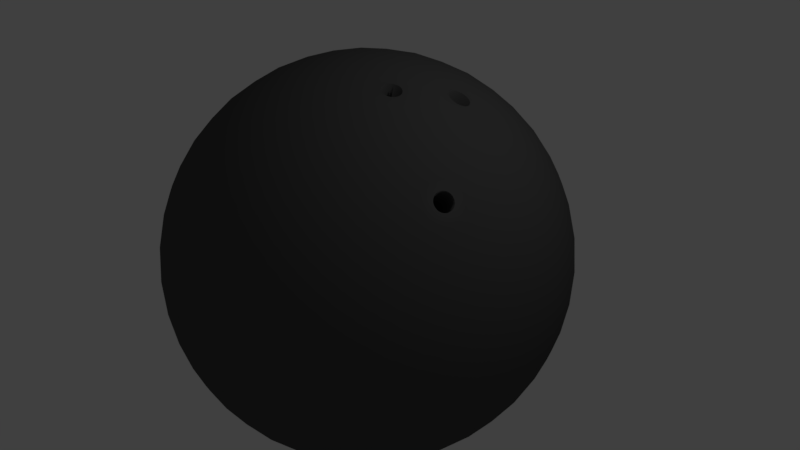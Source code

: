 # Source: bowling_ball_52.blend  (saved by Blender 2.79.0; exported with 4.5.12 LTS)
import bpy
from mathutils import Matrix  # noqa: F401  (used for matrix-valued properties, if any)

bpy.ops.wm.read_factory_settings(use_empty=True)
scene = bpy.context.scene
scene.name = 'Scene'

# ---- collections
col_collection_1 = bpy.data.collections.new('Collection 1'); scene.collection.children.link(col_collection_1)

# ---- materials (node trees are filled in below, after node groups)
mat_bowling_ball = bpy.data.materials.new('bowling ball')
mat_bowling_ball.alpha_threshold = 0.0
mat_bowling_ball.use_transparent_shadow = False
mat_bowling_ball.diffuse_color = (0.08353, 0.08353, 0.08353, 1.0)
mat_bowling_ball.roughness = 0.5

# ---- material node trees

# ---- world
world_world = bpy.data.worlds.new('World'); scene.world = world_world
world_world.color = (0.05088, 0.05088, 0.05088)
world_world.use_sun_shadow = False
world_world.sun_shadow_jitter_overblur = 0.0
world_world.cycles.sampling_method = 'MANUAL'

# ---- cameras
cam_camera = bpy.data.cameras.new('Camera')
cam_camera.clip_end = 100.0
cam_camera.lens = 35.0
cam_camera.sensor_width = 32.0
cam_camera.sensor_height = 18.0
cam_camera.ortho_scale = 7.314
cam_camera.dof.focus_distance = 0.0
cam_camera.dof.aperture_fstop = 128.0

# ---- lights
light_lamp = bpy.data.lights.new('Lamp', 'POINT')
light_lamp.transmission_factor = 0.0
light_lamp.cutoff_distance = 30.0
light_lamp.energy = 100.0
light_lamp.shadow_buffer_clip_start = 1.001
light_lamp.shadow_soft_size = 0.1
light_lamp.shadow_maximum_resolution = 0.006
light_lamp.use_absolute_resolution = True

# ---- meshes
me_icosphere_001 = bpy.data.meshes.new('Icosphere.001')
me_icosphere_001.from_pydata([(0.0, 0.0, -1.0), (0.7236, -0.5257, -0.4472), (-0.2764, -0.8506, -0.4472), (-0.8944, 0.0, -0.4472), (-0.2764, 0.8506, -0.4472), (0.7236, 0.5257, -0.4472), (0.2764, -0.8506, 0.4472), (-0.7236, -0.5257, 0.4472), (-0.7236, 0.5257, 0.4472), (0.2764, 0.8506, 0.4472), (0.8944, 0.0, 0.4472), (0.0, 0.0, 1.0), (-0.2579, -0.7939, -0.5507), (-0.2328, -0.7166, -0.6575), (-0.2007, -0.6177, -0.7604), (-0.1625, -0.5, -0.8507), (-0.1204, -0.3706, -0.921), (-0.07761, -0.2389, -0.9679), (-0.03685, -0.1134, -0.9929), (0.09647, -0.07009, -0.9929), (0.2032, -0.1476, -0.9679), (0.3153, -0.229, -0.921), (0.4253, -0.309, -0.8507), (0.5254, -0.3817, -0.7604), (0.6095, -0.4429, -0.6575), (0.6753, -0.4906, -0.5507), (0.6385, -0.604, -0.477), (0.5319, -0.6817, -0.5023), (0.405, -0.7523, -0.5196), (0.2629, -0.809, -0.5257), (0.1146, -0.8467, -0.5196), (-0.02964, -0.8642, -0.5023), (-0.1615, -0.864, -0.477), (0.7718, 0.4205, -0.477), (0.8127, 0.2952, -0.5023), (0.8407, 0.1527, -0.5196), (0.8506, -1.752e-08, -0.5257), (0.8407, -0.1527, -0.5196), (0.8127, -0.2952, -0.5023), (0.7718, -0.4205, -0.477), (0.09647, 0.07009, -0.9929), (0.2032, 0.1476, -0.9679), (0.3153, 0.229, -0.921), (0.4253, 0.309, -0.8507), (0.5254, 0.3817, -0.7604), (0.6095, 0.4429, -0.6575), (0.6753, 0.4906, -0.5507), (-0.8347, 0.0, -0.5507), (-0.7534, 0.0, -0.6575), (-0.6495, 0.0, -0.7604), (-0.5257, 0.0, -0.8507), (-0.3897, 0.0, -0.921), (-0.2511, 0.0, -0.9679), (-0.1192, 0.0, -0.9929), (-0.3772, -0.7939, -0.477), (-0.484, -0.7166, -0.5023), (-0.5904, -0.6177, -0.5196), (-0.6882, -0.5, -0.5257), (-0.7699, -0.3706, -0.5196), (-0.8311, -0.2389, -0.5023), (-0.8716, -0.1134, -0.477), (-0.2579, 0.7939, -0.5507), (-0.2328, 0.7166, -0.6575), (-0.2007, 0.6177, -0.7604), (-0.1625, 0.5, -0.8507), (-0.1204, 0.3706, -0.921), (-0.07761, 0.2389, -0.9679), (-0.03685, 0.1134, -0.9929), (-0.8716, 0.1134, -0.477), (-0.8311, 0.2389, -0.5023), (-0.7699, 0.3706, -0.5196), (-0.6882, 0.5, -0.5257), (-0.5904, 0.6177, -0.5196), (-0.484, 0.7166, -0.5023), (-0.3772, 0.7939, -0.477), (-0.1615, 0.864, -0.477), (-0.02964, 0.8642, -0.5023), (0.1146, 0.8467, -0.5196), (0.2629, 0.809, -0.5257), (0.405, 0.7523, -0.5196), (0.5319, 0.6817, -0.5023), (0.6385, 0.604, -0.477), (0.9312, -0.07009, 0.3577), (0.9566, -0.1476, 0.2511), (0.9647, -0.229, 0.1299), (0.9511, -0.309, -8.759e-09), (0.9151, -0.3817, -0.1299), (0.8607, -0.4429, -0.2512), (0.7945, -0.4906, -0.3577), (0.7945, 0.4906, -0.3577), (0.8607, 0.4429, -0.2512), (0.9151, 0.3817, -0.1299), (0.9511, 0.309, 8.759e-09), (0.9647, 0.229, 0.1299), (0.9566, 0.1476, 0.2511), (0.9312, 0.07009, 0.3577), (0.2211, -0.9073, 0.3577), (0.1552, -0.9554, 0.2512), (0.08028, -0.9883, 0.1299), (-8.759e-09, -1.0, -8.759e-09), (-0.08028, -0.9883, -0.1299), (-0.1552, -0.9554, -0.2512), (-0.2211, -0.9073, -0.3577), (0.7122, -0.604, -0.3577), (0.6872, -0.6817, -0.2512), (0.6458, -0.7523, -0.1299), (0.5878, -0.809, 8.759e-09), (0.5159, -0.8467, 0.1299), (0.436, -0.8642, 0.2512), (0.3544, -0.864, 0.3577), (-0.7945, -0.4906, 0.3577), (-0.8607, -0.4429, 0.2512), (-0.9151, -0.3817, 0.1299), (-0.9511, -0.309, -8.759e-09), (-0.9647, -0.229, -0.1299), (-0.9566, -0.1476, -0.2511), (-0.9312, -0.07009, -0.3577), (-0.3544, -0.864, -0.3577), (-0.436, -0.8642, -0.2512), (-0.5159, -0.8467, -0.1299), (-0.5878, -0.809, 8.759e-09), (-0.6458, -0.7523, 0.1299), (-0.6872, -0.6817, 0.2512), (-0.7122, -0.604, 0.3577), (-0.7122, 0.604, 0.3577), (-0.6872, 0.6817, 0.2512), (-0.6458, 0.7523, 0.1299), (-0.5878, 0.809, -8.759e-09), (-0.5159, 0.8467, -0.1299), (-0.436, 0.8642, -0.2512), (-0.3544, 0.864, -0.3577), (-0.9312, 0.07009, -0.3577), (-0.9566, 0.1476, -0.2511), (-0.9647, 0.229, -0.1299), (-0.9511, 0.309, 8.759e-09), (-0.9151, 0.3817, 0.1299), (-0.8607, 0.4429, 0.2512), (-0.7945, 0.4906, 0.3577), (0.3544, 0.864, 0.3577), (0.436, 0.8642, 0.2512), (0.5159, 0.8467, 0.1299), (0.5878, 0.809, -8.759e-09), (0.6458, 0.7523, -0.1299), (0.6872, 0.6817, -0.2512), (0.7122, 0.604, -0.3577), (-0.2211, 0.9073, -0.3577), (-0.1552, 0.9554, -0.2512), (-0.08028, 0.9883, -0.1299), (8.759e-09, 1.0, 8.759e-09), (0.08028, 0.9883, 0.1299), (0.1552, 0.9554, 0.2512), (0.2211, 0.9073, 0.3577), (0.8716, -0.1134, 0.477), (0.8008, -0.2458, 0.5436), (0.7594, -0.3258, 0.559), (0.6882, -0.5, 0.5257), (0.5904, -0.6177, 0.5196), (0.484, -0.7166, 0.5023), (0.3772, -0.7939, 0.477), (0.1615, -0.864, 0.477), (0.02964, -0.8642, 0.5023), (-0.1146, -0.8467, 0.5196), (-0.2629, -0.809, 0.5257), (-0.405, -0.7523, 0.5196), (-0.5319, -0.6817, 0.5023), (-0.6385, -0.604, 0.477), (-0.7718, -0.4205, 0.477), (-0.8127, -0.2952, 0.5023), (-0.8407, -0.1527, 0.5196), (-0.8506, 1.752e-08, 0.5257), (-0.8407, 0.1527, 0.5196), (-0.8127, 0.2952, 0.5023), (-0.7718, 0.4205, 0.477), (-0.6385, 0.604, 0.477), (-0.5319, 0.6817, 0.5023), (-0.405, 0.7523, 0.5196), (-0.2629, 0.809, 0.5257), (-0.1146, 0.8467, 0.5196), (0.02964, 0.8642, 0.5023), (0.1615, 0.864, 0.477), (0.3772, 0.7939, 0.477), (0.484, 0.7166, 0.5023), (0.5904, 0.6177, 0.5196), (0.6882, 0.5, 0.5257), (0.7699, 0.3706, 0.5196), (0.8311, 0.2389, 0.5023), (0.8716, 0.1134, 0.477), (0.03685, -0.1134, 0.9929), (0.07761, -0.2389, 0.9679), (0.1204, -0.3706, 0.921), (0.1625, -0.5, 0.8507), (0.2007, -0.6177, 0.7604), (0.2328, -0.7166, 0.6575), (0.2579, -0.7939, 0.5507), (0.8347, 0.0, 0.5507), (0.7534, 0.0, 0.6575), (0.6495, 0.0, 0.7604), (0.4999, 0.04955, 0.8622), (0.3594, -0.05182, 0.9292), (0.2734, -0.04584, 0.9594), (0.1192, 0.0, 0.9929), (-0.09647, -0.07009, 0.9929), (-0.2032, -0.1476, 0.9679), (-0.3153, -0.229, 0.921), (-0.4253, -0.309, 0.8507), (-0.5254, -0.3817, 0.7604), (-0.6095, -0.4429, 0.6575), (-0.6753, -0.4906, 0.5507), (-0.09647, 0.07009, 0.9929), (-0.2032, 0.1476, 0.9679), (-0.3153, 0.229, 0.921), (-0.4253, 0.309, 0.8507), (-0.5254, 0.3817, 0.7604), (-0.6095, 0.4429, 0.6575), (-0.6753, 0.4906, 0.5507), (0.03685, 0.1134, 0.9929), (0.07761, 0.2389, 0.9679), (0.1204, 0.3706, 0.921), (0.1625, 0.5, 0.8507), (0.2007, 0.6177, 0.7604), (0.2328, 0.7166, 0.6575), (0.2579, 0.7939, 0.5507), (0.1662, 0.1207, 0.9787), (0.3619, 0.13, 0.9206), (0.2152, 0.253, 0.9432), (0.7615, -0.2128, 0.6086), (0.3618, 0.2629, 0.8944), (0.2629, 0.3892, 0.8829), (0.536, 0.1307, 0.8309), (0.4868, 0.2165, 0.8435), (0.41, 0.3996, 0.8199), (0.305, 0.5189, 0.7986), (0.7063, 0.1265, 0.6966), (0.6382, 0.2629, 0.7236), (0.55, 0.3996, 0.7334), (0.4472, 0.5257, 0.7236), (0.3386, 0.6326, 0.6966), (0.801, 0.1208, 0.5863), (0.7474, 0.253, 0.6143), (0.6721, 0.3892, 0.6299), (0.5778, 0.5189, 0.6299), (0.4716, 0.6326, 0.6143), (0.3624, 0.7245, 0.5863), (-0.06348, 0.1954, 0.9787), (-0.02541, 0.3312, 0.9432), (-0.1741, 0.2829, 0.9432), (0.0161, 0.4694, 0.8829), (-0.1382, 0.4253, 0.8944), (-0.2889, 0.3703, 0.8829), (0.05825, 0.5991, 0.7986), (-0.09678, 0.5642, 0.8199), (-0.2534, 0.5134, 0.8199), (-0.3993, 0.4504, 0.7986), (0.09791, 0.7108, 0.6966), (-0.05279, 0.6882, 0.7236), (-0.2101, 0.6466, 0.7334), (-0.3618, 0.5878, 0.7236), (-0.497, 0.5175, 0.6966), (0.1327, 0.7991, 0.5863), (-0.009708, 0.789, 0.6143), (-0.1625, 0.7595, 0.6299), (-0.315, 0.7099, 0.6299), (-0.4559, 0.644, 0.6143), (-0.5771, 0.5685, 0.5863), (-0.2054, 0.0, 0.9787), (-0.3229, 0.07819, 0.9432), (-0.3229, -0.07819, 0.9432), (-0.4414, 0.1604, 0.8829), (-0.4472, -1.567e-08, 0.8944), (-0.4414, -0.1604, 0.8829), (-0.5518, 0.2405, 0.7986), (-0.5665, 0.08232, 0.8199), (-0.5665, -0.08232, 0.8199), (-0.5518, -0.2405, 0.7986), (-0.6457, 0.3128, 0.6966), (-0.6708, 0.1625, 0.7236), (-0.6798, -1.662e-08, 0.7334), (-0.6708, -0.1625, 0.7236), (-0.6457, -0.3128, 0.6966), (-0.719, 0.3731, 0.5863), (-0.7534, 0.2346, 0.6143), (-0.7725, 0.08018, 0.6299), (-0.7725, -0.08018, 0.6299), (-0.7534, -0.2346, 0.6143), (-0.719, -0.3731, 0.5863), (-0.06348, -0.1954, 0.9787), (-0.1741, -0.2829, 0.9432), (-0.02541, -0.3312, 0.9432), (-0.2889, -0.3703, 0.8829), (-0.1382, -0.4253, 0.8944), (0.0161, -0.4694, 0.8829), (-0.3993, -0.4504, 0.7986), (-0.2534, -0.5134, 0.8199), (-0.09678, -0.5642, 0.8199), (0.05825, -0.5991, 0.7986), (-0.497, -0.5175, 0.6966), (-0.3618, -0.5878, 0.7236), (-0.2101, -0.6466, 0.7334), (-0.05279, -0.6882, 0.7236), (0.09791, -0.7108, 0.6966), (-0.5771, -0.5685, 0.5863), (-0.4559, -0.644, 0.6143), (-0.315, -0.7099, 0.6299), (-0.1625, -0.7595, 0.6299), (-0.009708, -0.789, 0.6143), (0.1327, -0.7991, 0.5863), (0.2198, -0.1263, 0.9654), (0.253, -0.2035, 0.9431), (0.1273, -0.05041, 0.4003), (0.2629, -0.3892, 0.8829), (0.3414, -0.2125, 0.9133), (0.3961, -0.1282, 0.9067), (0.305, -0.5189, 0.7986), (0.41, -0.3996, 0.8199), (0.5067, -0.2664, 0.8199), (0.5878, -0.1297, 0.7985), (0.3386, -0.6326, 0.6966), (0.4472, -0.5257, 0.7236), (0.55, -0.3996, 0.7334), (0.6793, -0.259, 0.6836), (0.7221, -0.1777, 0.6648), (0.3624, -0.7245, 0.5863), (0.4716, -0.6326, 0.6143), (0.5778, -0.5189, 0.6299), (0.7017, -0.337, 0.624), (0.7232, -0.2953, 0.6201), (0.7794, -0.17, 0.6), (0.9037, 0.1954, 0.3809), (0.9215, 0.2829, 0.2661), (0.855, 0.3312, 0.3991), (0.9189, 0.3703, 0.1364), (0.8618, 0.4253, 0.2764), (0.7824, 0.4694, 0.4092), (0.8928, 0.4504, -3.13e-08), (0.8467, 0.5134, 0.1401), (0.7766, 0.5643, 0.2801), (0.6882, 0.5991, 0.4092), (0.8453, 0.5175, -0.133), (0.809, 0.5878, 0.0), (0.7499, 0.6466, 0.1401), (0.6708, 0.6882, 0.2764), (0.5792, 0.7108, 0.3991), (0.7825, 0.5685, -0.2539), (0.7534, 0.644, -0.133), (0.7043, 0.7099, 5.114e-08), (0.6361, 0.7595, 0.1364), (0.5538, 0.789, 0.2661), (0.4651, 0.7991, 0.3809), (0.09345, 0.9199, 0.3809), (0.0157, 0.9638, 0.2661), (-0.05082, 0.9155, 0.3991), (-0.0682, 0.9883, 0.1364), (-0.1382, 0.9511, 0.2764), (-0.2046, 0.8892, 0.4092), (-0.1525, 0.9883, -3.443e-07), (-0.2266, 0.9639, 0.1401), (-0.2966, 0.913, 0.2801), (-0.3571, 0.8396, 0.4092), (-0.2309, 0.9638, -0.133), (-0.309, 0.9511, -4.92e-07), (-0.3832, 0.913, 0.1401), (-0.4472, 0.8506, 0.2764), (-0.497, 0.7705, 0.3991), (-0.2989, 0.9199, -0.2539), (-0.3797, 0.9155, -0.133), (-0.4575, 0.8892, -3.835e-07), (-0.5257, 0.8396, 0.1364), (-0.5792, 0.7705, 0.2661), (-0.6163, 0.6893, 0.3809), (-0.846, 0.3731, 0.3809), (-0.9118, 0.3128, 0.2661), (-0.8864, 0.2346, 0.3991), (-0.961, 0.2405, 0.1364), (-0.9472, 0.1625, 0.2764), (-0.9089, 0.08018, 0.4092), (-0.9871, 0.1604, 1.095e-07), (-0.9867, 0.08232, 0.1401), (-0.96, -8.034e-08, 0.2801), (-0.9089, -0.08018, 0.4092), (-0.988, 0.07819, -0.133), (-1.0, -3.608e-07, 6.396e-07), (-0.9867, -0.08232, 0.1401), (-0.9472, -0.1625, 0.2764), (-0.8864, -0.2346, 0.3991), (-0.9672, -4.046e-07, -0.2539), (-0.988, -0.07819, -0.133), (-0.9871, -0.1604, 1.457e-06), (-0.961, -0.2405, 0.1364), (-0.9118, -0.3128, 0.2661), (-0.846, -0.3731, 0.3809), (-0.6163, -0.6893, 0.3809), (-0.5792, -0.7705, 0.2661), (-0.497, -0.7705, 0.3991), (-0.5257, -0.8396, 0.1364), (-0.4472, -0.8506, 0.2764), (-0.3571, -0.8396, 0.4092), (-0.4575, -0.8892, -6.26e-07), (-0.3832, -0.913, 0.1401), (-0.2966, -0.913, 0.2801), (-0.2046, -0.8892, 0.4092), (-0.3797, -0.9155, -0.133), (-0.309, -0.9511, -7.872e-07), (-0.2266, -0.9639, 0.1401), (-0.1382, -0.9511, 0.2764), (-0.05082, -0.9155, 0.3991), (-0.2989, -0.9199, -0.2539), (-0.2309, -0.9638, -0.133), (-0.1525, -0.9883, -4.943e-07), (-0.06821, -0.9883, 0.1364), (0.0157, -0.9638, 0.2661), (0.09345, -0.9199, 0.3809), (0.4651, -0.7991, 0.3809), (0.5538, -0.789, 0.2661), (0.5792, -0.7108, 0.3991), (0.6361, -0.7595, 0.1364), (0.6708, -0.6882, 0.2764), (0.6882, -0.5991, 0.4092), (0.7043, -0.7099, -1.095e-06), (0.7499, -0.6466, 0.1401), (0.7766, -0.5643, 0.2801), (0.7824, -0.4694, 0.4092), (0.7534, -0.644, -0.133), (0.809, -0.5878, -1.902e-06), (0.8467, -0.5134, 0.1401), (0.8618, -0.4253, 0.2764), (0.855, -0.3312, 0.3991), (0.7825, -0.5685, -0.2539), (0.8453, -0.5175, -0.133), (0.8928, -0.4504, -2.276e-06), (0.9189, -0.3703, 0.1364), (0.9215, -0.2829, 0.2661), (0.9037, -0.1954, 0.3809), (0.2989, 0.9199, 0.2539), (0.3797, 0.9155, 0.133), (0.2309, 0.9638, 0.133), (0.4575, 0.8892, -4.545e-09), (0.309, 0.9511, -1.307e-14), (0.1525, 0.9883, 4.545e-09), (0.5257, 0.8396, -0.1364), (0.3832, 0.913, -0.1401), (0.2266, 0.9639, -0.1401), (0.06821, 0.9883, -0.1364), (0.5792, 0.7705, -0.2661), (0.4472, 0.8506, -0.2764), (0.2966, 0.913, -0.2801), (0.1382, 0.9511, -0.2764), (-0.0157, 0.9638, -0.2661), (0.6163, 0.6893, -0.3809), (0.497, 0.7705, -0.3991), (0.3571, 0.8396, -0.4092), (0.2046, 0.8892, -0.4092), (0.05082, 0.9155, -0.3991), (-0.09345, 0.9199, -0.3809), (-0.7825, 0.5685, 0.2539), (-0.7534, 0.644, 0.133), (-0.8453, 0.5175, 0.133), (-0.7043, 0.7099, -4.545e-09), (-0.809, 0.5878, -3.922e-14), (-0.8928, 0.4504, 4.545e-09), (-0.6361, 0.7595, -0.1364), (-0.7499, 0.6466, -0.1401), (-0.8467, 0.5134, -0.1401), (-0.9189, 0.3703, -0.1364), (-0.5538, 0.789, -0.2661), (-0.6708, 0.6882, -0.2764), (-0.7766, 0.5643, -0.2801), (-0.8618, 0.4253, -0.2764), (-0.9215, 0.2829, -0.2661), (-0.4651, 0.7991, -0.3809), (-0.5792, 0.7108, -0.3991), (-0.6882, 0.5991, -0.4092), (-0.7824, 0.4694, -0.4092), (-0.855, 0.3312, -0.3991), (-0.9037, 0.1954, -0.3809), (-0.7825, -0.5685, 0.2539), (-0.8453, -0.5175, 0.133), (-0.7534, -0.644, 0.133), (-0.8928, -0.4504, -4.545e-09), (-0.809, -0.5878, 4.016e-14), (-0.7043, -0.7099, 4.545e-09), (-0.9189, -0.3703, -0.1364), (-0.8467, -0.5134, -0.1401), (-0.7499, -0.6466, -0.1401), (-0.6361, -0.7595, -0.1364), (-0.9215, -0.2829, -0.2661), (-0.8618, -0.4253, -0.2764), (-0.7766, -0.5643, -0.2801), (-0.6708, -0.6882, -0.2764), (-0.5538, -0.789, -0.2661), (-0.9037, -0.1954, -0.3809), (-0.855, -0.3312, -0.3991), (-0.7824, -0.4694, -0.4092), (-0.6882, -0.5991, -0.4092), (-0.5792, -0.7108, -0.3991), (-0.4651, -0.7991, -0.3809), (0.2989, -0.9199, 0.2539), (0.2309, -0.9638, 0.133), (0.3797, -0.9155, 0.133), (0.1525, -0.9883, -4.545e-09), (0.309, -0.9511, 1.401e-14), (0.4575, -0.8892, 4.545e-09), (0.06821, -0.9883, -0.1364), (0.2266, -0.9639, -0.1401), (0.3832, -0.913, -0.1401), (0.5257, -0.8396, -0.1364), (-0.0157, -0.9638, -0.2661), (0.1382, -0.9511, -0.2764), (0.2966, -0.913, -0.2801), (0.4472, -0.8506, -0.2764), (0.5792, -0.7705, -0.2661), (-0.09345, -0.9199, -0.3809), (0.05082, -0.9155, -0.3991), (0.2046, -0.8892, -0.4092), (0.3571, -0.8396, -0.4092), (0.497, -0.7705, -0.3991), (0.6163, -0.6893, -0.3809), (0.9672, -1.507e-08, 0.2539), (0.988, -0.07819, 0.133), (0.988, 0.07819, 0.133), (0.9871, -0.1604, -4.545e-09), (1.0, -1.567e-08, 4.669e-16), (0.9871, 0.1604, 4.545e-09), (0.961, -0.2405, -0.1364), (0.9867, -0.08232, -0.1401), (0.9867, 0.08232, -0.1401), (0.961, 0.2405, -0.1364), (0.9118, -0.3128, -0.2661), (0.9472, -0.1625, -0.2764), (0.96, -3.324e-08, -0.2801), (0.9472, 0.1625, -0.2764), (0.9118, 0.3128, -0.2661), (0.846, -0.3731, -0.3809), (0.8864, -0.2346, -0.3991), (0.9089, -0.08018, -0.4092), (0.9089, 0.08018, -0.4092), (0.8864, 0.2346, -0.3991), (0.846, 0.3731, -0.3809), (0.5771, 0.5685, -0.5863), (0.497, 0.5175, -0.6966), (0.4559, 0.644, -0.6143), (0.3993, 0.4504, -0.7986), (0.3618, 0.5878, -0.7236), (0.315, 0.7099, -0.6299), (0.2889, 0.3703, -0.8829), (0.2534, 0.5134, -0.8199), (0.2101, 0.6466, -0.7334), (0.1625, 0.7595, -0.6299), (0.1741, 0.2829, -0.9432), (0.1382, 0.4253, -0.8944), (0.09678, 0.5642, -0.8199), (0.05279, 0.6882, -0.7236), (0.009708, 0.789, -0.6143), (0.06348, 0.1954, -0.9787), (0.02541, 0.3312, -0.9432), (-0.0161, 0.4694, -0.8829), (-0.05825, 0.5991, -0.7986), (-0.09792, 0.7108, -0.6966), (-0.1327, 0.7991, -0.5863), (-0.3624, 0.7245, -0.5863), (-0.3386, 0.6326, -0.6966), (-0.4716, 0.6326, -0.6143), (-0.305, 0.5189, -0.7986), (-0.4472, 0.5257, -0.7236), (-0.5778, 0.5189, -0.6299), (-0.2629, 0.3892, -0.8829), (-0.41, 0.3996, -0.8199), (-0.55, 0.3996, -0.7334), (-0.6721, 0.3892, -0.6299), (-0.2152, 0.253, -0.9432), (-0.3618, 0.2629, -0.8944), (-0.5067, 0.2664, -0.8199), (-0.6382, 0.2629, -0.7236), (-0.7474, 0.253, -0.6143), (-0.1662, 0.1207, -0.9787), (-0.3072, 0.1265, -0.9432), (-0.4514, 0.1297, -0.8829), (-0.5878, 0.1297, -0.7985), (-0.7063, 0.1265, -0.6966), (-0.801, 0.1207, -0.5863), (-0.801, -0.1207, -0.5863), (-0.7063, -0.1265, -0.6966), (-0.7474, -0.253, -0.6143), (-0.5878, -0.1297, -0.7985), (-0.6382, -0.2629, -0.7236), (-0.6721, -0.3892, -0.6299), (-0.4514, -0.1297, -0.8829), (-0.5067, -0.2664, -0.8199), (-0.55, -0.3996, -0.7334), (-0.5778, -0.5189, -0.6299), (-0.3072, -0.1265, -0.9432), (-0.3618, -0.2629, -0.8944), (-0.41, -0.3996, -0.8199), (-0.4472, -0.5257, -0.7236), (-0.4716, -0.6326, -0.6143), (-0.1662, -0.1208, -0.9787), (-0.2152, -0.253, -0.9432), (-0.2629, -0.3892, -0.8829), (-0.305, -0.5189, -0.7986), (-0.3386, -0.6326, -0.6966), (-0.3624, -0.7245, -0.5863), (0.719, 0.3731, -0.5863), (0.7534, 0.2346, -0.6143), (0.6457, 0.3128, -0.6966), (0.7725, 0.08018, -0.6299), (0.6708, 0.1625, -0.7236), (0.5518, 0.2405, -0.7986), (0.7725, -0.08018, -0.6299), (0.6798, -4.82e-07, -0.7334), (0.5665, 0.08232, -0.8199), (0.4414, 0.1604, -0.8829), (0.7534, -0.2346, -0.6143), (0.6708, -0.1625, -0.7236), (0.5665, -0.08232, -0.8199), (0.4472, -7.38e-07, -0.8944), (0.3229, 0.07819, -0.9432), (0.719, -0.3731, -0.5863), (0.6457, -0.3128, -0.6966), (0.5518, -0.2405, -0.7985), (0.4414, -0.1604, -0.8829), (0.3229, -0.07819, -0.9432), (0.2054, -5.632e-07, -0.9787), (-0.1327, -0.7991, -0.5863), (-0.09791, -0.7108, -0.6966), (0.009709, -0.789, -0.6143), (-0.05825, -0.5991, -0.7986), (0.05279, -0.6882, -0.7236), (0.1625, -0.7595, -0.6299), (-0.0161, -0.4694, -0.8829), (0.09678, -0.5642, -0.8199), (0.2101, -0.6466, -0.7334), (0.315, -0.7099, -0.6299), (0.02541, -0.3312, -0.9432), (0.1382, -0.4253, -0.8944), (0.2534, -0.5134, -0.8199), (0.3618, -0.5878, -0.7236), (0.4559, -0.644, -0.6143), (0.06348, -0.1954, -0.9787), (0.1741, -0.2829, -0.9432), (0.2889, -0.3703, -0.8829), (0.3993, -0.4504, -0.7986), (0.497, -0.5175, -0.6966), (0.5771, -0.5685, -0.5863), (0.8311, -0.2389, 0.5023), (0.7699, -0.3706, 0.5196), (0.5257, 0.0, 0.8507), (0.2511, 0.0, 0.9679), (0.3897, 0.0, 0.921), (0.4118, 0.0474, 0.9081), (0.3072, 0.1265, 0.9432), (0.5878, 0.1297, 0.7985), (0.5067, 0.2664, 0.8199), (0.3959, 0.2131, 0.8904), (0.1662, -0.1207, 0.9787), (0.3618, -0.2629, 0.8944), (0.4514, -0.1297, 0.8829), (0.6382, -0.2629, 0.7236), (0.7063, -0.1265, 0.6966), (0.2152, -0.253, 0.9432), (0.6721, -0.3892, 0.6299), (0.801, -0.1208, 0.5863), (0.3262, -0.08683, 0.9388), (0.3148, -0.0841, 0.9433), (0.3021, -0.08479, 0.9474), (0.2673, -0.1176, 0.9543), (0.2733, -0.1051, 0.9543), (0.2825, -0.09448, 0.9526), (0.3348, -0.1643, 0.9251), (0.3446, -0.1532, 0.9235), (0.3505, -0.1398, 0.9232), (0.2658, -0.1385, 0.9517), (0.2693, -0.1501, 0.9489), (0.2752, -0.1598, 0.9454), (0.29, -0.171, 0.9388), (0.3021, -0.1743, 0.9346), (0.315, -0.1738, 0.9304), (0.3414, -0.09762, 0.9322), (0.3479, -0.1075, 0.9288), (0.3516, -0.1189, 0.9259), (0.7695, -0.2611, 0.5793), (0.7644, -0.2734, 0.5804), (0.7577, -0.2834, 0.5839), (0.7147, -0.2459, 0.651), (0.72, -0.2335, 0.6497), (0.7269, -0.223, 0.6455), (0.7113, -0.2676, 0.646), (0.7133, -0.2804, 0.6386), (0.7179, -0.2902, 0.6287), (0.7396, -0.2124, 0.6348), (0.7477, -0.2097, 0.6265), (0.7556, -0.21, 0.6169), (0.729, -0.2976, 0.6124), (0.7369, -0.2976, 0.603), (0.7451, -0.2945, 0.5943), (0.7665, -0.2179, 0.6007), (0.771, -0.2274, 0.5917), (0.7728, -0.2395, 0.5845), (0.4678, 0.08474, 0.877), (0.455, 0.08224, 0.8842), (0.4416, 0.08395, 0.8907), (0.4218, 0.09574, 0.899), (0.413, 0.1072, 0.9019), (0.4072, 0.1203, 0.9026), (0.4938, 0.1434, 0.8544), (0.4882, 0.1572, 0.8553), (0.4792, 0.169, 0.8581), (0.4054, 0.1429, 0.8999), (0.4089, 0.156, 0.8962), (0.4154, 0.1673, 0.891), (0.4847, 0.09692, 0.8664), (0.4915, 0.1081, 0.8612), (0.4951, 0.1208, 0.8572), (0.4321, 0.1799, 0.8805), (0.4455, 0.1827, 0.8733), (0.4594, 0.181, 0.8664), (0.7721, -0.3123, 0.5495), (0.7516, -0.2897, 0.5882), (0.4326, 0.03828, 0.8988), (0.4311, 0.08852, 0.8953), (0.2948, -0.03849, 0.9531), (0.2919, -0.0883, 0.9503), (0.3661, 0.1077, 0.9219), (0.405, 0.1314, 0.9017), (0.5051, 0.2019, 0.8362), (0.47, 0.1763, 0.8616), (0.3812, 0.1985, 0.9002), (0.4226, 0.1745, 0.8861), (0.5349, 0.1088, 0.8349), (0.4956, 0.1316, 0.8551), (0.4657, 0.2258, 0.8529), (0.2537, -0.0588, 0.964), (0.3924, -0.1516, 0.9047), (0.3523, -0.1286, 0.9241), (0.7086, -0.1914, 0.6755), (0.7333, -0.2164, 0.6403), (0.2393, -0.19, 0.9496), (0.2815, -0.166, 0.9422), (0.3198, -0.2195, 0.9193), (0.3251, -0.1705, 0.9274), (0.3944, -0.1072, 0.91), (0.6905, -0.3263, 0.642), (0.7232, -0.2953, 0.6201), (0.7669, -0.1642, 0.6172), (0.7615, -0.2128, 0.6086), (0.7455, -0.3358, 0.5716), (0.8022, -0.2231, 0.5513), (0.7721, -0.2503, 0.5808), (0.3342, -0.09115, 0.9353), (0.3422, -0.04252, 0.9364), (0.3195, -0.03712, 0.9449), (0.2653, -0.1281, 0.9533), (0.224, -0.1041, 0.9673), (0.2355, -0.07953, 0.967), (0.3616, -0.1995, 0.9084), (0.3806, -0.1777, 0.905), (0.2208, -0.1481, 0.9619), (0.2275, -0.1708, 0.9564), (0.2708, -0.214, 0.9359), (0.2945, -0.2204, 0.9274), (0.3743, -0.06534, 0.9224), (0.3871, -0.08474, 0.9155), (0.7954, -0.2685, 0.5405), (0.7852, -0.2924, 0.5424), (0.7121, -0.2565, 0.6497), (0.6847, -0.2364, 0.6862), (0.695, -0.212, 0.6836), (0.6777, -0.2823, 0.6759), (0.6813, -0.3071, 0.6611), (0.7355, -0.1689, 0.6525), (0.7513, -0.1636, 0.6359), (0.7139, -0.342, 0.6072), (0.7293, -0.3419, 0.5885), (0.7899, -0.1809, 0.583), (0.7986, -0.1994, 0.5652), (0.4769, 0.08961, 0.8714), (0.4816, 0.03976, 0.8732), (0.4577, 0.03508, 0.8863), (0.3934, 0.06172, 0.9153), (0.3768, 0.08312, 0.9204), (0.5323, 0.1541, 0.8293), (0.5218, 0.1798, 0.8309), (0.3624, 0.1528, 0.9168), (0.369, 0.1773, 0.9097), (0.5153, 0.06405, 0.852), (0.528, 0.08497, 0.8422), (0.4147, 0.2238, 0.8792), (0.4397, 0.2291, 0.8656), (0.4769, 0.08961, 0.8714), (0.4226, 0.1745, 0.8861), (0.4311, 0.08852, 0.8953), (0.405, 0.1314, 0.9017), (0.4956, 0.1316, 0.8551), (0.47, 0.1763, 0.8616), (0.2157, 0.01165, 0.3629), (0.3342, -0.09115, 0.9353), (0.2815, -0.166, 0.9422), (0.7232, -0.2953, 0.6201), (0.2949, -0.1478, 0.2628), (0.7615, -0.2128, 0.6086), (0.2653, -0.1281, 0.9533), (0.2919, -0.0883, 0.9503), (0.3251, -0.1705, 0.9274), (0.3523, -0.1286, 0.9241), (0.7121, -0.2565, 0.6497), (0.7333, -0.2164, 0.6403), (0.7516, -0.2897, 0.5882), (0.7721, -0.2503, 0.5808), (0.7577, -0.2834, 0.5839), (0.4416, 0.08395, 0.8907), (0.3021, -0.08479, 0.9474), (0.4072, 0.1203, 0.9026), (0.4792, 0.169, 0.8581), (0.4154, 0.1673, 0.891), (0.4951, 0.1208, 0.8572), (0.4594, 0.181, 0.8664), (0.2825, -0.09448, 0.9526), (0.3505, -0.1398, 0.9232), (0.7269, -0.223, 0.6455), (0.2752, -0.1598, 0.9454), (0.315, -0.1738, 0.9304), (0.3516, -0.1189, 0.9259), (0.7179, -0.2902, 0.6287), (0.7556, -0.21, 0.6169), (0.7451, -0.2945, 0.5943), (0.7728, -0.2395, 0.5845), (0.3262, -0.08683, 0.9388), (0.3148, -0.0841, 0.9433), (0.2673, -0.1176, 0.9543), (0.2733, -0.1051, 0.9543), (0.3348, -0.1643, 0.9251), (0.3446, -0.1532, 0.9235), (0.2658, -0.1385, 0.9517), (0.2693, -0.1501, 0.9489), (0.29, -0.171, 0.9388), (0.3021, -0.1743, 0.9346), (0.3414, -0.09762, 0.9322), (0.3479, -0.1075, 0.9288), (0.7695, -0.2611, 0.5793), (0.7644, -0.2734, 0.5804), (0.7147, -0.2459, 0.651), (0.72, -0.2335, 0.6497), (0.7113, -0.2676, 0.646), (0.7133, -0.2804, 0.6386), (0.7396, -0.2124, 0.6348), (0.7477, -0.2097, 0.6265), (0.729, -0.2976, 0.6124), (0.7369, -0.2976, 0.603), (0.7665, -0.2179, 0.6007), (0.771, -0.2274, 0.5917), (0.4678, 0.08474, 0.877), (0.455, 0.08224, 0.8842), (0.4218, 0.09574, 0.899), (0.413, 0.1072, 0.9019), (0.4938, 0.1434, 0.8544), (0.4882, 0.1572, 0.8553), (0.4054, 0.1429, 0.8999), (0.4089, 0.156, 0.8962), (0.4847, 0.09692, 0.8664), (0.4915, 0.1081, 0.8612), (0.4321, 0.1799, 0.8805), (0.4455, 0.1827, 0.8733), (0.7121, -0.2565, 0.6497), (0.7333, -0.2164, 0.6403), (0.7516, -0.2897, 0.5882), (0.7721, -0.2503, 0.5808), (0.7577, -0.2834, 0.5839), (0.7269, -0.223, 0.6455), (0.7179, -0.2902, 0.6287), (0.7556, -0.21, 0.6169), (0.7451, -0.2945, 0.5943), (0.7728, -0.2395, 0.5845), (0.7695, -0.2611, 0.5793), (0.7644, -0.2734, 0.5804), (0.7147, -0.2459, 0.651), (0.72, -0.2335, 0.6497), (0.7113, -0.2676, 0.646), (0.7133, -0.2804, 0.6386), (0.7396, -0.2124, 0.6348), (0.7477, -0.2097, 0.6265), (0.729, -0.2976, 0.6124), (0.7369, -0.2976, 0.603), (0.7665, -0.2179, 0.6007), (0.771, -0.2274, 0.5917), (0.319, -0.1055, 0.2571), (0.3331, -0.06524, 0.2514), (0.2837, -0.109, 0.2925), (0.3049, -0.06889, 0.2831), (0.3233, -0.1421, 0.231), (0.3437, -0.1028, 0.2235), (0.3294, -0.1359, 0.2267), (0.2985, -0.07545, 0.2883), (0.2895, -0.1426, 0.2715), (0.3272, -0.06249, 0.2597), (0.3167, -0.147, 0.237), (0.3445, -0.09198, 0.2272), (0.3412, -0.1136, 0.2221), (0.3361, -0.1258, 0.2232), (0.2863, -0.0984, 0.2938), (0.2917, -0.08595, 0.2925), (0.283, -0.1201, 0.2888), (0.2849, -0.1328, 0.2813), (0.3113, -0.06484, 0.2776), (0.3194, -0.0622, 0.2692), (0.3006, -0.1501, 0.2552), (0.3086, -0.1501, 0.2457), (0.3382, -0.07039, 0.2435), (0.3427, -0.07989, 0.2345), (0.1543, -0.01504, 0.3925), (0.1016, -0.08985, 0.3993), (0.08549, -0.05198, 0.4104), (0.112, -0.01219, 0.4074), (0.1453, -0.09441, 0.3846), (0.1724, -0.0525, 0.3813), (0.1223, -0.008685, 0.4045), (0.1027, -0.01837, 0.4097), (0.1707, -0.06368, 0.3804), (0.09537, -0.08369, 0.4025), (0.1352, -0.0977, 0.3875), (0.1717, -0.04279, 0.383), (0.1464, -0.01073, 0.396), (0.1349, -0.007989, 0.4004), (0.0875, -0.04151, 0.4114), (0.09342, -0.02899, 0.4114), (0.1549, -0.0882, 0.3823), (0.1647, -0.07707, 0.3807), (0.08597, -0.06238, 0.4088), (0.08943, -0.07395, 0.4061), (0.1102, -0.09493, 0.3959), (0.1223, -0.09819, 0.3917), (0.1615, -0.02151, 0.3893), (0.168, -0.03138, 0.3859), (0.1902, 0.05177, 0.3744), (0.1614, 0.0965, 0.3776), (0.1699, 0.01056, 0.3868), (0.1439, 0.05339, 0.3932), (0.2345, 0.05366, 0.3466), (0.2089, 0.09829, 0.3531), (0.1804, 0.005987, 0.3822), (0.1461, 0.04236, 0.3941), (0.218, 0.09108, 0.3496), (0.1543, 0.08935, 0.3825), (0.234, 0.04289, 0.3487), (0.1983, 0.103, 0.3579), (0.2067, 0.006779, 0.3685), (0.1939, 0.004281, 0.3757), (0.1607, 0.01778, 0.3905), (0.1518, 0.02926, 0.3934), (0.2326, 0.06547, 0.3459), (0.227, 0.07926, 0.3468), (0.1442, 0.06492, 0.3914), (0.1478, 0.07806, 0.3877), (0.2235, 0.01896, 0.3579), (0.2304, 0.03016, 0.3527), (0.171, 0.1019, 0.372), (0.1844, 0.1048, 0.3648)], [], [(0, 19, 18), (1, 25, 39), (0, 18, 53), (0, 53, 67), (0, 67, 40), (1, 39, 88), (2, 32, 102), (3, 60, 116), (4, 74, 130), (5, 81, 144), (1, 88, 103), (2, 102, 117), (3, 116, 131), (4, 130, 145), (5, 144, 89), (6, 158, 193), (7, 165, 207), (8, 172, 214), (9, 179, 221), (10, 186, 194), (200, 215, 11), (645, 222, 200), (646, 648, 645), (689, 688, 843, 821), (196, 649, 644), (195, 232, 196), (194, 237, 195), (200, 222, 215), (222, 216, 215), (645, 648, 222), (648, 224, 222), (222, 224, 216), (224, 217, 216), (661, 662, 808, 825), (688, 687, 842, 843), (648, 226, 224), (226, 227, 224), (224, 227, 217), (227, 218, 217), (660, 661, 825, 824), (687, 733, 803, 842), (713, 712, 859, 813), (650, 230, 226), (226, 230, 227), (230, 231, 227), (227, 231, 218), (231, 219, 218), (196, 232, 649), (232, 233, 649), (649, 233, 650), (233, 234, 650), (650, 234, 230), (234, 235, 230), (230, 235, 231), (235, 236, 231), (231, 236, 219), (236, 220, 219), (195, 237, 232), (237, 238, 232), (232, 238, 233), (238, 239, 233), (233, 239, 234), (239, 240, 234), (234, 240, 235), (240, 241, 235), (235, 241, 236), (241, 242, 236), (236, 242, 220), (242, 221, 220), (194, 186, 237), (186, 185, 237), (237, 185, 238), (185, 184, 238), (238, 184, 239), (184, 183, 239), (239, 183, 240), (183, 182, 240), (240, 182, 241), (182, 181, 241), (241, 181, 242), (181, 180, 242), (242, 180, 221), (180, 9, 221), (215, 208, 11), (216, 243, 215), (217, 244, 216), (218, 246, 217), (219, 249, 218), (220, 253, 219), (221, 258, 220), (215, 243, 208), (243, 209, 208), (216, 244, 243), (244, 245, 243), (243, 245, 209), (245, 210, 209), (217, 246, 244), (246, 247, 244), (244, 247, 245), (247, 248, 245), (245, 248, 210), (248, 211, 210), (218, 249, 246), (249, 250, 246), (246, 250, 247), (250, 251, 247), (247, 251, 248), (251, 252, 248), (248, 252, 211), (252, 212, 211), (219, 253, 249), (253, 254, 249), (249, 254, 250), (254, 255, 250), (250, 255, 251), (255, 256, 251), (251, 256, 252), (256, 257, 252), (252, 257, 212), (257, 213, 212), (220, 258, 253), (258, 259, 253), (253, 259, 254), (259, 260, 254), (254, 260, 255), (260, 261, 255), (255, 261, 256), (261, 262, 256), (256, 262, 257), (262, 263, 257), (257, 263, 213), (263, 214, 213), (221, 179, 258), (179, 178, 258), (258, 178, 259), (178, 177, 259), (259, 177, 260), (177, 176, 260), (260, 176, 261), (176, 175, 261), (261, 175, 262), (175, 174, 262), (262, 174, 263), (174, 173, 263), (263, 173, 214), (173, 8, 214), (208, 201, 11), (209, 264, 208), (210, 265, 209), (211, 267, 210), (212, 270, 211), (213, 274, 212), (214, 279, 213), (208, 264, 201), (264, 202, 201), (209, 265, 264), (265, 266, 264), (264, 266, 202), (266, 203, 202), (210, 267, 265), (267, 268, 265), (265, 268, 266), (268, 269, 266), (266, 269, 203), (269, 204, 203), (211, 270, 267), (270, 271, 267), (267, 271, 268), (271, 272, 268), (268, 272, 269), (272, 273, 269), (269, 273, 204), (273, 205, 204), (212, 274, 270), (274, 275, 270), (270, 275, 271), (275, 276, 271), (271, 276, 272), (276, 277, 272), (272, 277, 273), (277, 278, 273), (273, 278, 205), (278, 206, 205), (213, 279, 274), (279, 280, 274), (274, 280, 275), (280, 281, 275), (275, 281, 276), (281, 282, 276), (276, 282, 277), (282, 283, 277), (277, 283, 278), (283, 284, 278), (278, 284, 206), (284, 207, 206), (214, 172, 279), (172, 171, 279), (279, 171, 280), (171, 170, 280), (280, 170, 281), (170, 169, 281), (281, 169, 282), (169, 168, 282), (282, 168, 283), (168, 167, 283), (283, 167, 284), (167, 166, 284), (284, 166, 207), (166, 7, 207), (201, 187, 11), (202, 285, 201), (203, 286, 202), (204, 288, 203), (205, 291, 204), (206, 295, 205), (207, 300, 206), (201, 285, 187), (285, 188, 187), (202, 286, 285), (286, 287, 285), (285, 287, 188), (287, 189, 188), (203, 288, 286), (288, 289, 286), (286, 289, 287), (289, 290, 287), (287, 290, 189), (290, 190, 189), (204, 291, 288), (291, 292, 288), (288, 292, 289), (292, 293, 289), (289, 293, 290), (293, 294, 290), (290, 294, 190), (294, 191, 190), (205, 295, 291), (295, 296, 291), (291, 296, 292), (296, 297, 292), (292, 297, 293), (297, 298, 293), (293, 298, 294), (298, 299, 294), (294, 299, 191), (299, 192, 191), (206, 300, 295), (300, 301, 295), (295, 301, 296), (301, 302, 296), (296, 302, 297), (302, 303, 297), (297, 303, 298), (303, 304, 298), (298, 304, 299), (304, 305, 299), (299, 305, 192), (305, 193, 192), (207, 165, 300), (165, 164, 300), (300, 164, 301), (164, 163, 301), (301, 163, 302), (163, 162, 302), (302, 162, 303), (162, 161, 303), (303, 161, 304), (161, 160, 304), (304, 160, 305), (160, 159, 305), (305, 159, 193), (159, 6, 193), (187, 200, 11), (188, 652, 187), (189, 657, 188), (190, 309, 189), (191, 312, 190), (192, 316, 191), (193, 321, 192), (187, 652, 200), (652, 645, 200), (188, 657, 652), (746, 660, 824, 793), (685, 686, 820, 841), (712, 711, 858, 859), (189, 309, 657), (309, 653, 657), (745, 695, 823, 805), (684, 685, 841, 840), (711, 725, 787, 858), (654, 644, 646), (190, 312, 309), (312, 313, 309), (309, 313, 653), (313, 314, 653), (653, 314, 654), (314, 315, 654), (654, 315, 644), (315, 196, 644), (191, 316, 312), (316, 317, 312), (312, 317, 313), (317, 318, 313), (313, 318, 314), (318, 655, 314), (314, 655, 315), (655, 656, 315), (315, 656, 196), (656, 195, 196), (192, 321, 316), (321, 322, 316), (316, 322, 317), (322, 323, 317), (317, 323, 318), (323, 658, 318), (318, 658, 655), (692, 715, 804, 822), (762, 684, 840, 802), (709, 710, 812, 857), (656, 659, 195), (659, 194, 195), (193, 158, 321), (158, 157, 321), (321, 157, 322), (157, 156, 322), (322, 156, 323), (156, 155, 323), (323, 155, 658), (155, 643, 658), (742, 689, 821, 797), (683, 682, 839, 816), (708, 709, 857, 856), (642, 152, 659), (659, 152, 194), (152, 10, 194), (95, 186, 10), (94, 327, 95), (93, 328, 94), (92, 330, 93), (91, 333, 92), (90, 337, 91), (89, 342, 90), (95, 327, 186), (327, 185, 186), (94, 328, 327), (328, 329, 327), (327, 329, 185), (329, 184, 185), (93, 330, 328), (330, 331, 328), (328, 331, 329), (331, 332, 329), (329, 332, 184), (332, 183, 184), (92, 333, 330), (333, 334, 330), (330, 334, 331), (334, 335, 331), (331, 335, 332), (335, 336, 332), (332, 336, 183), (336, 182, 183), (91, 337, 333), (337, 338, 333), (333, 338, 334), (338, 339, 334), (334, 339, 335), (339, 340, 335), (335, 340, 336), (340, 341, 336), (336, 341, 182), (341, 181, 182), (90, 342, 337), (342, 343, 337), (337, 343, 338), (343, 344, 338), (338, 344, 339), (344, 345, 339), (339, 345, 340), (345, 346, 340), (340, 346, 341), (346, 347, 341), (341, 347, 181), (347, 180, 181), (89, 144, 342), (144, 143, 342), (342, 143, 343), (143, 142, 343), (343, 142, 344), (142, 141, 344), (344, 141, 345), (141, 140, 345), (345, 140, 346), (140, 139, 346), (346, 139, 347), (139, 138, 347), (347, 138, 180), (138, 9, 180), (151, 179, 9), (150, 348, 151), (149, 349, 150), (148, 351, 149), (147, 354, 148), (146, 358, 147), (145, 363, 146), (151, 348, 179), (348, 178, 179), (150, 349, 348), (349, 350, 348), (348, 350, 178), (350, 177, 178), (149, 351, 349), (351, 352, 349), (349, 352, 350), (352, 353, 350), (350, 353, 177), (353, 176, 177), (148, 354, 351), (354, 355, 351), (351, 355, 352), (355, 356, 352), (352, 356, 353), (356, 357, 353), (353, 357, 176), (357, 175, 176), (147, 358, 354), (358, 359, 354), (354, 359, 355), (359, 360, 355), (355, 360, 356), (360, 361, 356), (356, 361, 357), (361, 362, 357), (357, 362, 175), (362, 174, 175), (146, 363, 358), (363, 364, 358), (358, 364, 359), (364, 365, 359), (359, 365, 360), (365, 366, 360), (360, 366, 361), (366, 367, 361), (361, 367, 362), (367, 368, 362), (362, 368, 174), (368, 173, 174), (145, 130, 363), (130, 129, 363), (363, 129, 364), (129, 128, 364), (364, 128, 365), (128, 127, 365), (365, 127, 366), (127, 126, 366), (366, 126, 367), (126, 125, 367), (367, 125, 368), (125, 124, 368), (368, 124, 173), (124, 8, 173), (137, 172, 8), (136, 369, 137), (135, 370, 136), (134, 372, 135), (133, 375, 134), (132, 379, 133), (131, 384, 132), (137, 369, 172), (369, 171, 172), (136, 370, 369), (370, 371, 369), (369, 371, 171), (371, 170, 171), (135, 372, 370), (372, 373, 370), (370, 373, 371), (373, 374, 371), (371, 374, 170), (374, 169, 170), (134, 375, 372), (375, 376, 372), (372, 376, 373), (376, 377, 373), (373, 377, 374), (377, 378, 374), (374, 378, 169), (378, 168, 169), (133, 379, 375), (379, 380, 375), (375, 380, 376), (380, 381, 376), (376, 381, 377), (381, 382, 377), (377, 382, 378), (382, 383, 378), (378, 383, 168), (383, 167, 168), (132, 384, 379), (384, 385, 379), (379, 385, 380), (385, 386, 380), (380, 386, 381), (386, 387, 381), (381, 387, 382), (387, 388, 382), (382, 388, 383), (388, 389, 383), (383, 389, 167), (389, 166, 167), (131, 116, 384), (116, 115, 384), (384, 115, 385), (115, 114, 385), (385, 114, 386), (114, 113, 386), (386, 113, 387), (113, 112, 387), (387, 112, 388), (112, 111, 388), (388, 111, 389), (111, 110, 389), (389, 110, 166), (110, 7, 166), (123, 165, 7), (122, 390, 123), (121, 391, 122), (120, 393, 121), (119, 396, 120), (118, 400, 119), (117, 405, 118), (123, 390, 165), (390, 164, 165), (122, 391, 390), (391, 392, 390), (390, 392, 164), (392, 163, 164), (121, 393, 391), (393, 394, 391), (391, 394, 392), (394, 395, 392), (392, 395, 163), (395, 162, 163), (120, 396, 393), (396, 397, 393), (393, 397, 394), (397, 398, 394), (394, 398, 395), (398, 399, 395), (395, 399, 162), (399, 161, 162), (119, 400, 396), (400, 401, 396), (396, 401, 397), (401, 402, 397), (397, 402, 398), (402, 403, 398), (398, 403, 399), (403, 404, 399), (399, 404, 161), (404, 160, 161), (118, 405, 400), (405, 406, 400), (400, 406, 401), (406, 407, 401), (401, 407, 402), (407, 408, 402), (402, 408, 403), (408, 409, 403), (403, 409, 404), (409, 410, 404), (404, 410, 160), (410, 159, 160), (117, 102, 405), (102, 101, 405), (405, 101, 406), (101, 100, 406), (406, 100, 407), (100, 99, 407), (407, 99, 408), (99, 98, 408), (408, 98, 409), (98, 97, 409), (409, 97, 410), (97, 96, 410), (410, 96, 159), (96, 6, 159), (109, 158, 6), (108, 411, 109), (107, 412, 108), (106, 414, 107), (105, 417, 106), (104, 421, 105), (103, 426, 104), (109, 411, 158), (411, 157, 158), (108, 412, 411), (412, 413, 411), (411, 413, 157), (413, 156, 157), (107, 414, 412), (414, 415, 412), (412, 415, 413), (415, 416, 413), (413, 416, 156), (416, 155, 156), (106, 417, 414), (417, 418, 414), (414, 418, 415), (418, 419, 415), (415, 419, 416), (419, 420, 416), (416, 420, 155), (420, 643, 155), (105, 421, 417), (421, 422, 417), (417, 422, 418), (422, 423, 418), (418, 423, 419), (423, 424, 419), (419, 424, 420), (424, 425, 420), (420, 425, 643), (425, 642, 643), (104, 426, 421), (426, 427, 421), (421, 427, 422), (427, 428, 422), (422, 428, 423), (428, 429, 423), (423, 429, 424), (429, 430, 424), (424, 430, 425), (430, 431, 425), (425, 431, 642), (431, 152, 642), (103, 88, 426), (88, 87, 426), (426, 87, 427), (87, 86, 427), (427, 86, 428), (86, 85, 428), (428, 85, 429), (85, 84, 429), (429, 84, 430), (84, 83, 430), (430, 83, 431), (83, 82, 431), (431, 82, 152), (82, 10, 152), (138, 151, 9), (139, 432, 138), (140, 433, 139), (141, 435, 140), (142, 438, 141), (143, 442, 142), (144, 447, 143), (138, 432, 151), (432, 150, 151), (139, 433, 432), (433, 434, 432), (432, 434, 150), (434, 149, 150), (140, 435, 433), (435, 436, 433), (433, 436, 434), (436, 437, 434), (434, 437, 149), (437, 148, 149), (141, 438, 435), (438, 439, 435), (435, 439, 436), (439, 440, 436), (436, 440, 437), (440, 441, 437), (437, 441, 148), (441, 147, 148), (142, 442, 438), (442, 443, 438), (438, 443, 439), (443, 444, 439), (439, 444, 440), (444, 445, 440), (440, 445, 441), (445, 446, 441), (441, 446, 147), (446, 146, 147), (143, 447, 442), (447, 448, 442), (442, 448, 443), (448, 449, 443), (443, 449, 444), (449, 450, 444), (444, 450, 445), (450, 451, 445), (445, 451, 446), (451, 452, 446), (446, 452, 146), (452, 145, 146), (144, 81, 447), (81, 80, 447), (447, 80, 448), (80, 79, 448), (448, 79, 449), (79, 78, 449), (449, 78, 450), (78, 77, 450), (450, 77, 451), (77, 76, 451), (451, 76, 452), (76, 75, 452), (452, 75, 145), (75, 4, 145), (124, 137, 8), (125, 453, 124), (126, 454, 125), (127, 456, 126), (128, 459, 127), (129, 463, 128), (130, 468, 129), (124, 453, 137), (453, 136, 137), (125, 454, 453), (454, 455, 453), (453, 455, 136), (455, 135, 136), (126, 456, 454), (456, 457, 454), (454, 457, 455), (457, 458, 455), (455, 458, 135), (458, 134, 135), (127, 459, 456), (459, 460, 456), (456, 460, 457), (460, 461, 457), (457, 461, 458), (461, 462, 458), (458, 462, 134), (462, 133, 134), (128, 463, 459), (463, 464, 459), (459, 464, 460), (464, 465, 460), (460, 465, 461), (465, 466, 461), (461, 466, 462), (466, 467, 462), (462, 467, 133), (467, 132, 133), (129, 468, 463), (468, 469, 463), (463, 469, 464), (469, 470, 464), (464, 470, 465), (470, 471, 465), (465, 471, 466), (471, 472, 466), (466, 472, 467), (472, 473, 467), (467, 473, 132), (473, 131, 132), (130, 74, 468), (74, 73, 468), (468, 73, 469), (73, 72, 469), (469, 72, 470), (72, 71, 470), (470, 71, 471), (71, 70, 471), (471, 70, 472), (70, 69, 472), (472, 69, 473), (69, 68, 473), (473, 68, 131), (68, 3, 131), (110, 123, 7), (111, 474, 110), (112, 475, 111), (113, 477, 112), (114, 480, 113), (115, 484, 114), (116, 489, 115), (110, 474, 123), (474, 122, 123), (111, 475, 474), (475, 476, 474), (474, 476, 122), (476, 121, 122), (112, 477, 475), (477, 478, 475), (475, 478, 476), (478, 479, 476), (476, 479, 121), (479, 120, 121), (113, 480, 477), (480, 481, 477), (477, 481, 478), (481, 482, 478), (478, 482, 479), (482, 483, 479), (479, 483, 120), (483, 119, 120), (114, 484, 480), (484, 485, 480), (480, 485, 481), (485, 486, 481), (481, 486, 482), (486, 487, 482), (482, 487, 483), (487, 488, 483), (483, 488, 119), (488, 118, 119), (115, 489, 484), (489, 490, 484), (484, 490, 485), (490, 491, 485), (485, 491, 486), (491, 492, 486), (486, 492, 487), (492, 493, 487), (487, 493, 488), (493, 494, 488), (488, 494, 118), (494, 117, 118), (116, 60, 489), (60, 59, 489), (489, 59, 490), (59, 58, 490), (490, 58, 491), (58, 57, 491), (491, 57, 492), (57, 56, 492), (492, 56, 493), (56, 55, 493), (493, 55, 494), (55, 54, 494), (494, 54, 117), (54, 2, 117), (96, 109, 6), (97, 495, 96), (98, 496, 97), (99, 498, 98), (100, 501, 99), (101, 505, 100), (102, 510, 101), (96, 495, 109), (495, 108, 109), (97, 496, 495), (496, 497, 495), (495, 497, 108), (497, 107, 108), (98, 498, 496), (498, 499, 496), (496, 499, 497), (499, 500, 497), (497, 500, 107), (500, 106, 107), (99, 501, 498), (501, 502, 498), (498, 502, 499), (502, 503, 499), (499, 503, 500), (503, 504, 500), (500, 504, 106), (504, 105, 106), (100, 505, 501), (505, 506, 501), (501, 506, 502), (506, 507, 502), (502, 507, 503), (507, 508, 503), (503, 508, 504), (508, 509, 504), (504, 509, 105), (509, 104, 105), (101, 510, 505), (510, 511, 505), (505, 511, 506), (511, 512, 506), (506, 512, 507), (512, 513, 507), (507, 513, 508), (513, 514, 508), (508, 514, 509), (514, 515, 509), (509, 515, 104), (515, 103, 104), (102, 32, 510), (32, 31, 510), (510, 31, 511), (31, 30, 511), (511, 30, 512), (30, 29, 512), (512, 29, 513), (29, 28, 513), (513, 28, 514), (28, 27, 514), (514, 27, 515), (27, 26, 515), (515, 26, 103), (26, 1, 103), (82, 95, 10), (83, 516, 82), (84, 517, 83), (85, 519, 84), (86, 522, 85), (87, 526, 86), (88, 531, 87), (82, 516, 95), (516, 94, 95), (83, 517, 516), (517, 518, 516), (516, 518, 94), (518, 93, 94), (84, 519, 517), (519, 520, 517), (517, 520, 518), (520, 521, 518), (518, 521, 93), (521, 92, 93), (85, 522, 519), (522, 523, 519), (519, 523, 520), (523, 524, 520), (520, 524, 521), (524, 525, 521), (521, 525, 92), (525, 91, 92), (86, 526, 522), (526, 527, 522), (522, 527, 523), (527, 528, 523), (523, 528, 524), (528, 529, 524), (524, 529, 525), (529, 530, 525), (525, 530, 91), (530, 90, 91), (87, 531, 526), (531, 532, 526), (526, 532, 527), (532, 533, 527), (527, 533, 528), (533, 534, 528), (528, 534, 529), (534, 535, 529), (529, 535, 530), (535, 536, 530), (530, 536, 90), (536, 89, 90), (88, 39, 531), (39, 38, 531), (531, 38, 532), (38, 37, 532), (532, 37, 533), (37, 36, 533), (533, 36, 534), (36, 35, 534), (534, 35, 535), (35, 34, 535), (535, 34, 536), (34, 33, 536), (536, 33, 89), (33, 5, 89), (46, 81, 5), (45, 537, 46), (44, 538, 45), (43, 540, 44), (42, 543, 43), (41, 547, 42), (40, 552, 41), (46, 537, 81), (537, 80, 81), (45, 538, 537), (538, 539, 537), (537, 539, 80), (539, 79, 80), (44, 540, 538), (540, 541, 538), (538, 541, 539), (541, 542, 539), (539, 542, 79), (542, 78, 79), (43, 543, 540), (543, 544, 540), (540, 544, 541), (544, 545, 541), (541, 545, 542), (545, 546, 542), (542, 546, 78), (546, 77, 78), (42, 547, 543), (547, 548, 543), (543, 548, 544), (548, 549, 544), (544, 549, 545), (549, 550, 545), (545, 550, 546), (550, 551, 546), (546, 551, 77), (551, 76, 77), (41, 552, 547), (552, 553, 547), (547, 553, 548), (553, 554, 548), (548, 554, 549), (554, 555, 549), (549, 555, 550), (555, 556, 550), (550, 556, 551), (556, 557, 551), (551, 557, 76), (557, 75, 76), (40, 67, 552), (67, 66, 552), (552, 66, 553), (66, 65, 553), (553, 65, 554), (65, 64, 554), (554, 64, 555), (64, 63, 555), (555, 63, 556), (63, 62, 556), (556, 62, 557), (62, 61, 557), (557, 61, 75), (61, 4, 75), (61, 74, 4), (62, 558, 61), (63, 559, 62), (64, 561, 63), (65, 564, 64), (66, 568, 65), (67, 573, 66), (61, 558, 74), (558, 73, 74), (62, 559, 558), (559, 560, 558), (558, 560, 73), (560, 72, 73), (63, 561, 559), (561, 562, 559), (559, 562, 560), (562, 563, 560), (560, 563, 72), (563, 71, 72), (64, 564, 561), (564, 565, 561), (561, 565, 562), (565, 566, 562), (562, 566, 563), (566, 567, 563), (563, 567, 71), (567, 70, 71), (65, 568, 564), (568, 569, 564), (564, 569, 565), (569, 570, 565), (565, 570, 566), (570, 571, 566), (566, 571, 567), (571, 572, 567), (567, 572, 70), (572, 69, 70), (66, 573, 568), (573, 574, 568), (568, 574, 569), (574, 575, 569), (569, 575, 570), (575, 576, 570), (570, 576, 571), (576, 577, 571), (571, 577, 572), (577, 578, 572), (572, 578, 69), (578, 68, 69), (67, 53, 573), (53, 52, 573), (573, 52, 574), (52, 51, 574), (574, 51, 575), (51, 50, 575), (575, 50, 576), (50, 49, 576), (576, 49, 577), (49, 48, 577), (577, 48, 578), (48, 47, 578), (578, 47, 68), (47, 3, 68), (47, 60, 3), (48, 579, 47), (49, 580, 48), (50, 582, 49), (51, 585, 50), (52, 589, 51), (53, 594, 52), (47, 579, 60), (579, 59, 60), (48, 580, 579), (580, 581, 579), (579, 581, 59), (581, 58, 59), (49, 582, 580), (582, 583, 580), (580, 583, 581), (583, 584, 581), (581, 584, 58), (584, 57, 58), (50, 585, 582), (585, 586, 582), (582, 586, 583), (586, 587, 583), (583, 587, 584), (587, 588, 584), (584, 588, 57), (588, 56, 57), (51, 589, 585), (589, 590, 585), (585, 590, 586), (590, 591, 586), (586, 591, 587), (591, 592, 587), (587, 592, 588), (592, 593, 588), (588, 593, 56), (593, 55, 56), (52, 594, 589), (594, 595, 589), (589, 595, 590), (595, 596, 590), (590, 596, 591), (596, 597, 591), (591, 597, 592), (597, 598, 592), (592, 598, 593), (598, 599, 593), (593, 599, 55), (599, 54, 55), (53, 18, 594), (18, 17, 594), (594, 17, 595), (17, 16, 595), (595, 16, 596), (16, 15, 596), (596, 15, 597), (15, 14, 597), (597, 14, 598), (14, 13, 598), (598, 13, 599), (13, 12, 599), (599, 12, 54), (12, 2, 54), (33, 46, 5), (34, 600, 33), (35, 601, 34), (36, 603, 35), (37, 606, 36), (38, 610, 37), (39, 615, 38), (33, 600, 46), (600, 45, 46), (34, 601, 600), (601, 602, 600), (600, 602, 45), (602, 44, 45), (35, 603, 601), (603, 604, 601), (601, 604, 602), (604, 605, 602), (602, 605, 44), (605, 43, 44), (36, 606, 603), (606, 607, 603), (603, 607, 604), (607, 608, 604), (604, 608, 605), (608, 609, 605), (605, 609, 43), (609, 42, 43), (37, 610, 606), (610, 611, 606), (606, 611, 607), (611, 612, 607), (607, 612, 608), (612, 613, 608), (608, 613, 609), (613, 614, 609), (609, 614, 42), (614, 41, 42), (38, 615, 610), (615, 616, 610), (610, 616, 611), (616, 617, 611), (611, 617, 612), (617, 618, 612), (612, 618, 613), (618, 619, 613), (613, 619, 614), (619, 620, 614), (614, 620, 41), (620, 40, 41), (39, 25, 615), (25, 24, 615), (615, 24, 616), (24, 23, 616), (616, 23, 617), (23, 22, 617), (617, 22, 618), (22, 21, 618), (618, 21, 619), (21, 20, 619), (619, 20, 620), (20, 19, 620), (620, 19, 40), (19, 0, 40), (12, 32, 2), (13, 621, 12), (14, 622, 13), (15, 624, 14), (16, 627, 15), (17, 631, 16), (18, 636, 17), (12, 621, 32), (621, 31, 32), (13, 622, 621), (622, 623, 621), (621, 623, 31), (623, 30, 31), (14, 624, 622), (624, 625, 622), (622, 625, 623), (625, 626, 623), (623, 626, 30), (626, 29, 30), (15, 627, 624), (627, 628, 624), (624, 628, 625), (628, 629, 625), (625, 629, 626), (629, 630, 626), (626, 630, 29), (630, 28, 29), (16, 631, 627), (631, 632, 627), (627, 632, 628), (632, 633, 628), (628, 633, 629), (633, 634, 629), (629, 634, 630), (634, 635, 630), (630, 635, 28), (635, 27, 28), (17, 636, 631), (636, 637, 631), (631, 637, 632), (637, 638, 632), (632, 638, 633), (638, 639, 633), (633, 639, 634), (639, 640, 634), (634, 640, 635), (640, 641, 635), (635, 641, 27), (641, 26, 27), (18, 19, 636), (19, 20, 636), (636, 20, 637), (20, 21, 637), (637, 21, 638), (21, 22, 638), (638, 22, 639), (22, 23, 639), (639, 23, 640), (23, 24, 640), (640, 24, 641), (24, 25, 641), (641, 25, 26), (25, 1, 26), (153, 760, 761, 714, 154, 643, 642), (197, 774, 775, 716, 647, 646, 644), (199, 718, 748, 747, 198, 646, 645), (647, 776, 777, 720, 223, 648, 646), (229, 722, 779, 778, 228, 649, 650), (223, 780, 781, 724, 651, 226, 648), (228, 726, 783, 782, 197, 644, 649), (651, 784, 785, 728, 229, 650, 226), (306, 750, 751, 729, 199, 645, 652), (311, 730, 753, 752, 310, 653, 654), (319, 763, 764, 732, 320, 656, 655), (307, 734, 755, 754, 306, 652, 657), (310, 736, 757, 756, 307, 657, 653), (198, 758, 759, 738, 311, 654, 646), (324, 739, 766, 765, 319, 655, 658), (320, 767, 768, 741, 326, 659, 656), (154, 743, 770, 769, 324, 658, 643), (326, 771, 772, 744, 153, 642, 659), (680, 715, 154, 714), (698, 717, 647, 716), (719, 662, 718, 199), (701, 721, 223, 720), (723, 704, 722, 229), (707, 725, 651, 724), (727, 710, 726, 228), (713, 723, 229, 728), (665, 719, 199, 729), (731, 668, 730, 311), (683, 733, 320, 732), (735, 671, 734, 307), (737, 674, 736, 310), (677, 731, 311, 738), (740, 686, 739, 324), (689, 742, 326, 741), (715, 692, 743, 154), (695, 745, 153, 744), (660, 746, 198, 747), (661, 660, 747, 748), (662, 661, 748, 718), (749, 663, 750, 306), (663, 664, 751, 750), (664, 665, 729, 751), (666, 737, 310, 752), (667, 666, 752, 753), (668, 667, 753, 730), (669, 749, 306, 754), (670, 669, 754, 755), (671, 670, 755, 734), (672, 735, 307, 756), (673, 672, 756, 757), (674, 673, 757, 736), (746, 675, 758, 198), (675, 676, 759, 758), (676, 677, 738, 759), (745, 678, 760, 153), (678, 679, 761, 760), (679, 680, 714, 761), (762, 681, 763, 319), (681, 682, 764, 763), (682, 683, 732, 764), (684, 762, 319, 765), (685, 684, 765, 766), (686, 685, 766, 739), (733, 687, 767, 320), (687, 688, 768, 767), (688, 689, 741, 768), (690, 740, 324, 769), (691, 690, 769, 770), (692, 691, 770, 743), (742, 693, 771, 326), (693, 694, 772, 771), (694, 695, 744, 772), (773, 696, 774, 197), (696, 697, 775, 774), (697, 698, 716, 775), (717, 699, 776, 647), (699, 700, 777, 776), (700, 701, 720, 777), (702, 727, 228, 778), (703, 702, 778, 779), (704, 703, 779, 722), (721, 705, 780, 223), (705, 706, 781, 780), (706, 707, 724, 781), (708, 773, 197, 782), (709, 708, 782, 783), (710, 709, 783, 726), (725, 711, 784, 651), (711, 712, 785, 784), (712, 713, 728, 785), (859, 858, 952, 953), (849, 848, 942, 943), (789, 809, 937, 933), (853, 810, 938, 947), (858, 787, 931, 952), (848, 786, 792, 942), (829, 815, 914, 923), (817, 794, 907, 915), (834, 793, 906, 928), (793, 824, 918, 906), (828, 829, 923, 922), (833, 818, 916, 927), (816, 839, 873, 865), (795, 844, 878, 325), (839, 838, 872, 873), (803, 816, 865, 861), (821, 843, 877, 867), (805, 823, 869, 863), (663, 749, 798, 826), (740, 690, 844, 795), (664, 663, 826, 827), (690, 691, 845, 844), (665, 664, 827, 814), (691, 692, 822, 845), (737, 666, 828, 800), (693, 742, 797, 846), (666, 667, 829, 828), (694, 693, 846, 847), (667, 668, 815, 829), (715, 680, 806, 804), (695, 694, 847, 823), (749, 669, 830, 798), (717, 698, 807, 788), (696, 773, 786, 848), (669, 670, 831, 830), (662, 719, 799, 808), (697, 696, 848, 849), (670, 671, 817, 831), (721, 701, 809, 789), (698, 697, 849, 807), (735, 672, 832, 794), (704, 723, 791, 810), (699, 717, 788, 850), (672, 673, 833, 832), (725, 707, 811, 787), (700, 699, 850, 851), (673, 674, 818, 833), (710, 727, 790, 812), (701, 700, 851, 809), (675, 746, 793, 834), (723, 713, 813, 791), (727, 702, 852, 790), (676, 675, 834, 835), (719, 665, 814, 799), (702, 703, 853, 852), (677, 676, 835, 819), (668, 731, 801, 815), (703, 704, 810, 853), (678, 745, 805, 836), (733, 683, 816, 803), (705, 721, 789, 854), (679, 678, 836, 837), (671, 735, 794, 817), (706, 705, 854, 855), (680, 679, 837, 806), (674, 737, 800, 818), (707, 706, 855, 811), (681, 762, 802, 838), (731, 677, 819, 801), (773, 708, 856, 786), (682, 681, 838, 839), (686, 740, 795, 820), (879, 868, 892, 903), (863, 869, 893, 887), (860, 874, 898, 884), (878, 879, 903, 902), (868, 862, 886, 892), (865, 873, 897, 889), (844, 845, 879, 878), (802, 840, 874, 860), (845, 822, 868, 879), (840, 841, 875, 874), (836, 805, 863, 870), (846, 797, 225, 880), (820, 795, 325, 866), (841, 820, 866, 875), (804, 806, 864, 862), (837, 836, 870, 871), (847, 846, 880, 881), (797, 821, 867, 225), (842, 803, 861, 876), (806, 837, 871, 864), (823, 847, 881, 869), (822, 804, 862, 868), (843, 842, 876, 877), (838, 802, 860, 872), (796, 882, 884, 898, 899, 890), (884, 882, 885, 889, 897, 896), (882, 883, 891, 901, 900, 885), (796, 902, 903, 892, 886, 882), (886, 888, 895, 894, 887, 882), (882, 887, 893, 905, 904, 883), (874, 875, 899, 898), (870, 863, 887, 894), (880, 225, 883, 904), (875, 866, 890, 899), (871, 870, 894, 895), (881, 880, 904, 905), (862, 864, 888, 886), (876, 861, 885, 900), (864, 871, 895, 888), (869, 881, 905, 893), (861, 865, 889, 885), (877, 876, 900, 901), (872, 860, 884, 896), (866, 325, 796, 890), (867, 877, 901, 891), (873, 872, 896, 897), (225, 867, 891, 883), (325, 878, 902, 796), (907, 308, 908, 924, 925, 915), (908, 308, 909, 913, 921, 920), (308, 906, 918, 919, 912, 909), (907, 926, 927, 916, 910, 308), (910, 922, 923, 914, 911, 308), (308, 911, 917, 929, 928, 906), (824, 825, 919, 918), (835, 834, 928, 929), (818, 800, 910, 916), (798, 830, 924, 908), (825, 808, 912, 919), (819, 835, 929, 917), (801, 819, 917, 911), (830, 831, 925, 924), (826, 798, 908, 920), (831, 817, 915, 925), (827, 826, 920, 921), (794, 832, 926, 907), (799, 814, 913, 909), (814, 827, 921, 913), (832, 833, 927, 926), (815, 801, 911, 914), (800, 828, 922, 910), (808, 799, 909, 912), (792, 930, 932, 936, 943, 942), (932, 930, 933, 937, 945, 944), (930, 931, 939, 949, 948, 933), (792, 950, 951, 940, 934, 930), (934, 946, 947, 938, 935, 930), (930, 935, 941, 953, 952, 931), (854, 789, 933, 948), (810, 791, 935, 938), (807, 849, 943, 936), (813, 859, 953, 941), (855, 854, 948, 949), (787, 811, 939, 931), (850, 788, 932, 944), (811, 855, 949, 939), (812, 790, 934, 940), (851, 850, 944, 945), (786, 856, 950, 792), (791, 813, 941, 935), (809, 851, 945, 937), (856, 857, 951, 950), (790, 852, 946, 934), (788, 807, 936, 932), (857, 812, 940, 951), (852, 853, 947, 946)])
me_icosphere_001.polygons.foreach_set('use_smooth', [True] * 1538)
me_icosphere_001.materials.append(mat_bowling_ball)
me_icosphere_001.use_remesh_preserve_volume = False
me_icosphere_001.use_remesh_preserve_attributes = False
me_icosphere_001.use_mirror_vertex_groups = False
me_icosphere_001.update()

# ---- objects
ob_icosphere = bpy.data.objects.new('Icosphere', me_icosphere_001)
ob_lamp = bpy.data.objects.new('Lamp', light_lamp)
ob_camera = bpy.data.objects.new('Camera', cam_camera)

# ---- transforms, parenting, visibility, modifiers, constraints
ob_icosphere.location = (0.0, 0.0, 0.0)
ob_icosphere.scale = (2.6, 2.6, 2.6)
ob_icosphere.lineart.crease_threshold = 0.0
ob_lamp.location = (4.076, 1.005, 5.904)
ob_lamp.rotation_euler = (0.6503, 0.05522, 1.866)
ob_lamp.lock_rotations_4d = False
ob_lamp.empty_display_type = 'ARROWS'
ob_lamp.color = (0.0, 0.0, 0.0, 0.0)
ob_lamp.lineart.crease_threshold = 0.0
ob_camera.location = (7.481, -6.508, 5.344)
ob_camera.rotation_euler = (1.109, 0.0, 0.8149)
ob_camera.lock_rotations_4d = False
ob_camera.empty_display_type = 'ARROWS'
ob_camera.color = (0.0, 0.0, 0.0, 0.0)
ob_camera.display_type = 'WIRE'
ob_camera.lineart.crease_threshold = 0.0

# ---- collection membership
col_collection_1.objects.link(ob_icosphere)
col_collection_1.objects.link(ob_lamp)
col_collection_1.objects.link(ob_camera)

# ---- scene / render settings (as saved in the file)
scene.camera = ob_camera
scene.frame_start = 1; scene.frame_end = 250; scene.frame_set(1)
scene.render.engine = 'BLENDER_EEVEE_NEXT'
scene.render.resolution_percentage = 50
scene.render.dither_intensity = 0.0
scene.cycles.use_denoising = False
scene.cycles.samples = 128
scene.cycles.sampling_pattern = 'TABULATED_SOBOL'
scene.cycles.use_adaptive_sampling = False
scene.cycles.use_light_tree = False
scene.cycles.blur_glossy = 0.0
scene.cycles.sample_clamp_indirect = 0.0
scene.view_settings.view_transform = 'Standard'
bpy.context.view_layer.update()
